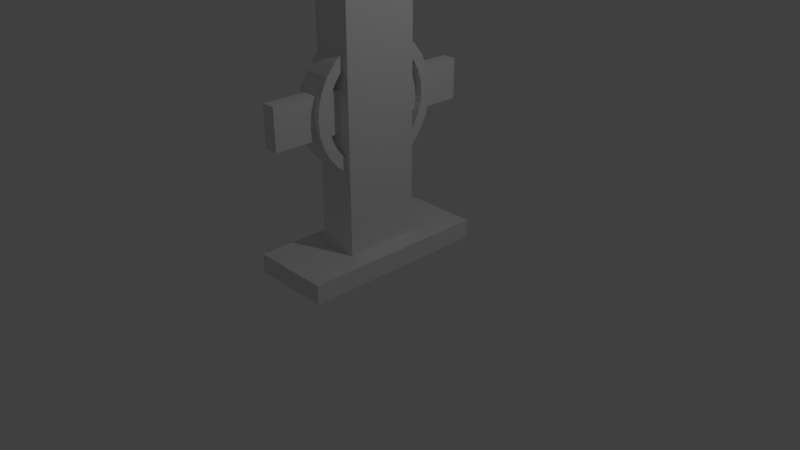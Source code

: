 # Source: lapide4.blend  (saved by Blender 2.79.0; exported with 4.5.12 LTS)
import bpy
from mathutils import Matrix  # noqa: F401  (used for matrix-valued properties, if any)

bpy.ops.wm.read_factory_settings(use_empty=True)
scene = bpy.context.scene
scene.name = 'Scene'

# ---- collections
col_collection_1 = bpy.data.collections.new('Collection 1'); scene.collection.children.link(col_collection_1)

# ---- world
world_world = bpy.data.worlds.new('World'); scene.world = world_world
world_world.color = (0.05088, 0.05088, 0.05088)
world_world.use_sun_shadow = False
world_world.sun_shadow_jitter_overblur = 0.0
world_world.cycles.sampling_method = 'MANUAL'

# ---- cameras
cam_camera = bpy.data.cameras.new('Camera')
cam_camera.clip_end = 100.0
cam_camera.lens = 35.0
cam_camera.sensor_width = 32.0
cam_camera.sensor_height = 18.0
cam_camera.ortho_scale = 7.314
cam_camera.dof.focus_distance = 0.0
cam_camera.dof.aperture_fstop = 128.0

# ---- lights
light_lamp = bpy.data.lights.new('Lamp', 'POINT')
light_lamp.transmission_factor = 0.0
light_lamp.cutoff_distance = 30.0
light_lamp.energy = 100.0
light_lamp.shadow_buffer_clip_start = 1.001
light_lamp.shadow_soft_size = 0.1
light_lamp.shadow_maximum_resolution = 0.006
light_lamp.use_absolute_resolution = True

# ---- meshes
me_cilindro = bpy.data.meshes.new('Cilindro')
me_cilindro.from_pydata([(-6.223e-08, 0.837, -1.0), (-6.223e-08, 0.837, 1.0), (0.1633, 0.8209, -1.0), (0.1633, 0.8209, 1.0), (0.3203, 0.7733, -1.0), (0.3203, 0.7733, 1.0), (0.465, 0.6959, -1.0), (0.465, 0.6959, 1.0), (0.5919, 0.5919, -1.0), (0.5919, 0.5919, 1.0), (0.6959, 0.465, -1.0), (0.6959, 0.465, 1.0), (0.7733, 0.3203, -1.0), (0.7733, 0.3203, 1.0), (0.8209, 0.1633, -1.0), (0.8209, 0.1633, 1.0), (0.837, 5.048e-08, -1.0), (0.837, 5.048e-08, 1.0), (0.8209, -0.1633, -1.0), (0.8209, -0.1633, 1.0), (0.7733, -0.3203, -1.0), (0.7733, -0.3203, 1.0), (0.6959, -0.465, -1.0), (0.6959, -0.465, 1.0), (0.5919, -0.5919, -1.0), (0.5919, -0.5919, 1.0), (0.465, -0.6959, -1.0), (0.465, -0.6959, 1.0), (0.3203, -0.7733, -1.0), (0.3203, -0.7733, 1.0), (0.1633, -0.8209, -1.0), (0.1633, -0.8209, 1.0), (-2.758e-07, -0.837, -1.0), (-2.758e-07, -0.837, 1.0), (-0.1633, -0.8209, -1.0), (-0.1633, -0.8209, 1.0), (-0.3203, -0.7733, -1.0), (-0.3203, -0.7733, 1.0), (-0.465, -0.6959, -1.0), (-0.465, -0.6959, 1.0), (-0.5919, -0.5919, -1.0), (-0.5919, -0.5919, 1.0), (-0.6959, -0.465, -1.0), (-0.6959, -0.465, 1.0), (-0.7733, -0.3203, -1.0), (-0.7733, -0.3203, 1.0), (-0.8209, -0.1633, -1.0), (-0.8209, -0.1633, 1.0), (-0.837, 8.167e-07, -1.0), (-0.837, 8.167e-07, 1.0), (-0.8209, 0.1633, -1.0), (-0.8209, 0.1633, 1.0), (-0.7733, 0.3203, -1.0), (-0.7733, 0.3203, 1.0), (-0.6959, 0.465, -1.0), (-0.6959, 0.465, 1.0), (-0.5919, 0.5919, -1.0), (-0.5919, 0.5919, 1.0), (-0.465, 0.6959, -1.0), (-0.465, 0.6959, 1.0), (-0.3203, 0.7733, -1.0), (-0.3203, 0.7733, 1.0), (-0.1633, 0.8209, -1.0), (-0.1633, 0.8209, 1.0), (0.0, 1.0, -1.0), (0.1951, 0.9808, -1.0), (0.1951, 0.9808, 1.0), (0.0, 1.0, 1.0), (0.3827, 0.9239, -1.0), (0.3827, 0.9239, 1.0), (0.5556, 0.8315, -1.0), (0.5556, 0.8315, 1.0), (0.7071, 0.7071, -1.0), (0.7071, 0.7071, 1.0), (0.8315, 0.5556, -1.0), (0.8315, 0.5556, 1.0), (0.9239, 0.3827, -1.0), (0.9239, 0.3827, 1.0), (0.9808, 0.1951, -1.0), (0.9808, 0.1951, 1.0), (1.0, 7.55e-08, -1.0), (1.0, 7.55e-08, 1.0), (0.9808, -0.1951, -1.0), (0.9808, -0.1951, 1.0), (0.9239, -0.3827, -1.0), (0.9239, -0.3827, 1.0), (0.8315, -0.5556, -1.0), (0.8315, -0.5556, 1.0), (0.7071, -0.7071, -1.0), (0.7071, -0.7071, 1.0), (0.5556, -0.8315, -1.0), (0.5556, -0.8315, 1.0), (0.3827, -0.9239, -1.0), (0.3827, -0.9239, 1.0), (0.1951, -0.9808, -1.0), (0.1951, -0.9808, 1.0), (-3.258e-07, -1.0, -1.0), (-3.258e-07, -1.0, 1.0), (-0.1951, -0.9808, -1.0), (-0.1951, -0.9808, 1.0), (-0.3827, -0.9239, -1.0), (-0.3827, -0.9239, 1.0), (-0.5556, -0.8315, -1.0), (-0.5556, -0.8315, 1.0), (-0.7071, -0.7071, -1.0), (-0.7071, -0.7071, 1.0), (-0.8315, -0.5556, -1.0), (-0.8315, -0.5556, 1.0), (-0.9239, -0.3827, -1.0), (-0.9239, -0.3827, 1.0), (-0.9808, -0.1951, -1.0), (-0.9808, -0.1951, 1.0), (-1.0, 9.656e-07, -1.0), (-1.0, 9.656e-07, 1.0), (-0.9808, 0.1951, -1.0), (-0.9808, 0.1951, 1.0), (-0.9239, 0.3827, -1.0), (-0.9239, 0.3827, 1.0), (-0.8315, 0.5556, -1.0), (-0.8315, 0.5556, 1.0), (-0.7071, 0.7071, -1.0), (-0.7071, 0.7071, 1.0), (-0.5556, 0.8315, -1.0), (-0.5556, 0.8315, 1.0), (-0.3827, 0.9239, -1.0), (-0.3827, 0.9239, 1.0), (-0.1951, 0.9808, -1.0), (-0.1951, 0.9808, 1.0), (-1.852e-07, 0.837, 1.008), (0.1633, 0.8209, 1.008), (0.3203, 0.7733, 1.008), (0.465, 0.6959, 1.008), (0.5919, 0.5919, 1.008), (0.6959, 0.465, 1.008), (0.7733, 0.3203, 1.008), (0.8209, 0.1633, 1.008), (0.837, 5.048e-08, 1.008), (0.8209, -0.1633, 1.008), (0.7733, -0.3203, 1.008), (0.6959, -0.465, 1.008), (0.5919, -0.5919, 1.008), (0.465, -0.6959, 1.008), (0.3203, -0.7733, 1.008), (0.1633, -0.8209, 1.008), (-3.988e-07, -0.837, 1.008), (-0.1633, -0.8209, 1.008), (-0.3203, -0.7733, 1.008), (-0.465, -0.6959, 1.008), (-0.5919, -0.5919, 1.008), (-0.6959, -0.465, 1.008), (-0.7733, -0.3203, 1.008), (-0.8209, -0.1633, 1.008), (-0.837, 8.167e-07, 1.008), (-0.8209, 0.1633, 1.008), (-0.7733, 0.3203, 1.008), (-0.6959, 0.465, 1.008), (-0.5919, 0.5919, 1.008), (-0.465, 0.6959, 1.008), (-0.3203, 0.7733, 1.008), (-0.1633, 0.8209, 1.008)], [], [(64, 67, 66, 65), (65, 66, 69, 68), (68, 69, 71, 70), (70, 71, 73, 72), (72, 73, 75, 74), (74, 75, 77, 76), (76, 77, 79, 78), (78, 79, 81, 80), (80, 81, 83, 82), (82, 83, 85, 84), (84, 85, 87, 86), (86, 87, 89, 88), (88, 89, 91, 90), (90, 91, 93, 92), (92, 93, 95, 94), (94, 95, 97, 96), (96, 97, 99, 98), (98, 99, 101, 100), (100, 101, 103, 102), (102, 103, 105, 104), (104, 105, 107, 106), (106, 107, 109, 108), (108, 109, 111, 110), (110, 111, 113, 112), (112, 113, 115, 114), (114, 115, 117, 116), (116, 117, 119, 118), (118, 119, 121, 120), (120, 121, 123, 122), (122, 123, 125, 124), (124, 125, 127, 126), (126, 127, 67, 64), (50, 52, 154, 153), (2, 0, 64, 65), (1, 3, 66, 67), (4, 2, 65, 68), (3, 5, 69, 66), (6, 4, 68, 70), (5, 7, 71, 69), (8, 6, 70, 72), (7, 9, 73, 71), (10, 8, 72, 74), (9, 11, 75, 73), (12, 10, 74, 76), (11, 13, 77, 75), (14, 12, 76, 78), (13, 15, 79, 77), (16, 14, 78, 80), (15, 17, 81, 79), (18, 16, 80, 82), (17, 19, 83, 81), (20, 18, 82, 84), (19, 21, 85, 83), (22, 20, 84, 86), (21, 23, 87, 85), (24, 22, 86, 88), (23, 25, 89, 87), (26, 24, 88, 90), (25, 27, 91, 89), (28, 26, 90, 92), (27, 29, 93, 91), (30, 28, 92, 94), (29, 31, 95, 93), (32, 30, 94, 96), (31, 33, 97, 95), (34, 32, 96, 98), (33, 35, 99, 97), (36, 34, 98, 100), (35, 37, 101, 99), (38, 36, 100, 102), (37, 39, 103, 101), (40, 38, 102, 104), (39, 41, 105, 103), (42, 40, 104, 106), (41, 43, 107, 105), (44, 42, 106, 108), (43, 45, 109, 107), (46, 44, 108, 110), (45, 47, 111, 109), (48, 46, 110, 112), (47, 49, 113, 111), (50, 48, 112, 114), (49, 51, 115, 113), (52, 50, 114, 116), (51, 53, 117, 115), (54, 52, 116, 118), (53, 55, 119, 117), (56, 54, 118, 120), (55, 57, 121, 119), (58, 56, 120, 122), (57, 59, 123, 121), (60, 58, 122, 124), (59, 61, 125, 123), (62, 60, 124, 126), (61, 63, 127, 125), (0, 62, 126, 64), (63, 1, 67, 127), (10, 12, 134, 133), (24, 26, 141, 140), (38, 40, 148, 147), (52, 54, 155, 154), (12, 14, 135, 134), (26, 28, 142, 141), (40, 42, 149, 148), (0, 2, 129, 128), (54, 56, 156, 155), (14, 16, 136, 135), (28, 30, 143, 142), (42, 44, 150, 149), (2, 4, 130, 129), (56, 58, 157, 156), (16, 18, 137, 136), (30, 32, 144, 143), (44, 46, 151, 150), (4, 6, 131, 130), (58, 60, 158, 157), (18, 20, 138, 137), (32, 34, 145, 144), (46, 48, 152, 151), (6, 8, 132, 131), (60, 62, 159, 158), (20, 22, 139, 138), (34, 36, 146, 145), (48, 50, 153, 152), (8, 10, 133, 132), (62, 0, 128, 159), (22, 24, 140, 139), (36, 38, 147, 146)])
me_cilindro.use_remesh_preserve_volume = False
me_cilindro.use_remesh_preserve_attributes = False
me_cilindro.use_mirror_vertex_groups = False
me_cilindro.update()
me_plano = bpy.data.meshes.new('Plano')
me_plano.from_pydata([(-1.0, -1.0, 0.0), (1.0, -1.0, 0.0), (-1.0, 1.0, 0.0), (1.0, 1.0, 0.0), (-0.172, -0.5485, 1.945), (0.172, -0.3972, 1.794), (-0.172, 0.5485, 1.945), (0.172, 0.3972, 1.794), (-1.0, 1.0, 0.2522), (-1.0, -1.0, 0.2522), (1.0, -1.0, 0.2522), (1.0, 1.0, 0.2522), (-0.172, -0.5485, 2.168), (0.172, -0.3972, 2.319), (-0.172, 0.5485, 2.168), (0.172, 0.3972, 2.319), (-0.4906, -0.2458, 0.4036), (0.4906, -0.3972, 0.2522), (0.4906, 0.3972, 0.2522), (-0.4906, 0.2458, 0.4036), (-0.172, -0.9622, 1.945), (0.172, -1.114, 1.794), (-0.172, -0.9622, 2.168), (0.172, -1.114, 2.319), (0.172, 1.114, 1.794), (-0.172, 0.9622, 1.945), (0.172, 1.114, 2.319), (-0.172, 0.9622, 2.168), (-0.4906, -0.2458, 3.207), (-0.3041, -0.2106, 3.608), (0.4906, -0.3972, 3.358), (0.3041, -0.2106, 3.608), (0.4906, 0.3972, 3.358), (0.3041, 0.2106, 3.608), (-0.3041, 0.2106, 3.608), (-0.4906, 0.2458, 3.207), (-0.4906, 0.3972, 0.2522), (-0.4906, -0.3972, 0.2522), (-0.172, 0.3972, 1.794), (-0.172, 0.3972, 2.319), (-0.172, -0.3972, 2.319), (-0.172, -0.3972, 1.794), (-0.172, -1.114, 2.319), (-0.172, -1.114, 1.794), (-0.172, 1.114, 1.794), (-0.172, 1.114, 2.319), (-0.4906, 0.3972, 3.358), (-0.4906, -0.3972, 3.358), (-0.2933, 0.06573, 1.507), (-0.2933, -0.06573, 1.507), (0.02536, 0.5485, 1.945), (0.02536, 0.5485, 2.168), (0.02536, -0.5485, 2.168), (0.02536, -0.5485, 1.945), (0.02536, -0.9622, 2.168), (0.02536, -0.9622, 1.945), (0.02536, 0.9622, 1.945), (0.02536, 0.9622, 2.168), (-0.2933, 0.06573, 2.34), (-0.2933, -0.06573, 2.34), (-0.2933, 0.2458, 0.4036), (-0.2933, -0.2458, 0.4036), (-0.2933, 0.2458, 3.207), (-0.2933, -0.2458, 3.207), (-0.172, 0.3972, 1.962), (-0.172, 0.3972, 1.981), (-0.172, 0.3972, 2.001), (-0.172, 0.3972, 2.02), (0.172, 0.3972, 2.02), (0.172, 0.3972, 2.001), (0.172, 0.3972, 1.981), (0.172, 0.3972, 1.962), (0.172, -0.3972, 1.962), (0.172, -0.3972, 1.981), (0.172, -0.3972, 2.001), (0.172, -0.3972, 2.02), (-0.172, -0.3972, 2.02), (-0.172, -0.3972, 2.001), (-0.172, -0.3972, 1.981), (-0.172, -0.3972, 1.962), (0.172, -1.114, 1.962), (0.172, -1.114, 1.981), (0.172, -1.114, 2.001), (0.172, -1.114, 2.02), (-0.172, -1.114, 2.02), (-0.172, -1.114, 2.001), (-0.172, -1.114, 1.981), (-0.172, -1.114, 1.962), (-0.172, 1.114, 1.962), (-0.172, 1.114, 1.981), (-0.172, 1.114, 2.001), (-0.172, 1.114, 2.02), (0.172, 1.114, 2.02), (0.172, 1.114, 2.001), (0.172, 1.114, 1.981), (0.172, 1.114, 1.962), (-0.4906, 0.3972, 2.117), (-0.4906, 0.3972, 2.002), (-0.4906, 0.3972, 1.887), (-0.4906, 0.3972, 1.772), (-0.4906, -0.3972, 1.772), (-0.4906, -0.3972, 1.887), (-0.4906, -0.3972, 2.002), (-0.4906, -0.3972, 2.117), (0.4906, -0.3972, 2.117), (0.4906, -0.3972, 2.002), (0.4906, -0.3972, 1.887), (0.4906, -0.3972, 1.772), (0.4906, 0.3972, 1.772), (0.4906, 0.3972, 1.887), (0.4906, 0.3972, 2.002), (0.4906, 0.3972, 2.117), (-0.172, 0.5485, 1.978), (-0.172, 0.5485, 1.987), (-0.172, 0.5485, 1.995), (-0.172, 0.5485, 2.003), (-0.172, -0.5485, 2.003), (-0.172, -0.5485, 1.995), (-0.172, -0.5485, 1.987), (-0.172, -0.5485, 1.978), (-0.172, -0.9622, 2.003), (-0.172, -0.9622, 1.995), (-0.172, -0.9622, 1.987), (-0.172, -0.9622, 1.978), (-0.172, 0.9622, 1.978), (-0.172, 0.9622, 1.987), (-0.172, 0.9622, 1.995), (-0.172, 0.9622, 2.003), (-0.4906, 0.2458, 2.1), (-0.4906, 0.2458, 1.996), (-0.4906, 0.2458, 1.893), (-0.4906, 0.2458, 1.789), (-0.4906, -0.2458, 1.789), (-0.4906, -0.2458, 1.893), (-0.4906, -0.2458, 1.996), (-0.4906, -0.2458, 2.1), (0.02536, 0.5485, 1.978), (0.02536, 0.5485, 1.987), (0.02536, 0.5485, 1.995), (0.02536, 0.5485, 2.003), (0.02536, -0.5485, 2.003), (0.02536, -0.5485, 1.995), (0.02536, -0.5485, 1.987), (0.02536, -0.5485, 1.978), (0.02536, -0.9622, 2.003), (0.02536, -0.9622, 1.995), (0.02536, -0.9622, 1.987), (0.02536, -0.9622, 1.978), (0.02536, 0.9622, 1.978), (0.02536, 0.9622, 1.987), (0.02536, 0.9622, 1.995), (0.02536, 0.9622, 2.003), (-0.2933, 0.2458, 2.1), (-0.2933, 0.2458, 1.996), (-0.2933, 0.2458, 1.893), (-0.2933, 0.2458, 1.789), (-0.2933, -0.2458, 1.789), (-0.2933, -0.2458, 1.893), (-0.2933, -0.2458, 1.996), (-0.2933, -0.2458, 2.1), (-0.2933, 0.06573, 2.082), (-0.2933, 0.06573, 2.002), (-0.2933, 0.06573, 1.742), (-0.2933, 0.06573, 1.584), (-0.2933, -0.06573, 1.584), (-0.2933, -0.06573, 1.796), (-0.2933, -0.06573, 2.002), (-0.2933, -0.06573, 2.082), (-0.2933, -0.2163, 0.5843), (-0.2933, 0.2163, 0.5843), (-0.2933, 0.2163, 3.095), (-0.2933, -0.2163, 3.095), (-0.2933, -0.2163, 2.097), (-0.2933, -0.2163, 1.997), (-0.2933, -0.2163, 1.864), (-0.2933, -0.2163, 1.585), (-0.2933, 0.2163, 1.585), (-0.2933, 0.2163, 1.681), (-0.2933, 0.2163, 1.997), (-0.2933, 0.2163, 2.097)], [], [(0, 2, 3, 1), (71, 7, 24, 95), (1, 3, 11, 10), (2, 0, 9, 8), (3, 2, 8, 11), (0, 1, 10, 9), (37, 36, 8, 9), (17, 37, 9, 10), (18, 17, 10, 11), (36, 18, 11, 8), (76, 40, 47, 103), (13, 40, 42, 23), (72, 5, 17, 107), (29, 31, 33, 34), (5, 41, 37, 17), (38, 7, 18, 36), (104, 111, 32, 30), (68, 15, 32, 111), (64, 38, 36, 99), (15, 39, 46, 32), (40, 13, 30, 47), (84, 83, 23, 42), (41, 5, 21, 43), (135, 28, 63, 159), (75, 13, 23, 83), (92, 91, 45, 26), (39, 15, 26, 45), (7, 38, 44, 24), (22, 12, 52, 54), (46, 47, 29, 34), (47, 30, 31, 29), (30, 32, 33, 31), (32, 46, 34, 33), (14, 27, 57, 51), (16, 19, 36, 37), (112, 6, 38, 64), (116, 12, 40, 76), (123, 20, 43, 87), (12, 22, 42, 40), (20, 4, 41, 43), (127, 27, 45, 91), (27, 14, 39, 45), (6, 25, 44, 38), (35, 28, 47, 46), (128, 35, 46, 96), (132, 16, 37, 100), (143, 53, 55, 147), (139, 51, 57, 151), (160, 167, 59, 58), (115, 14, 51, 139), (25, 6, 50, 56), (4, 20, 55, 53), (119, 4, 53, 143), (28, 35, 62, 63), (124, 25, 56, 148), (120, 22, 54, 144), (131, 19, 60, 155), (19, 16, 61, 60), (168, 169, 60, 61), (170, 171, 63, 62), (179, 170, 62, 152), (175, 168, 61, 156), (171, 172, 159, 63), (172, 173, 158, 159), (173, 174, 157, 158), (174, 175, 156, 157), (169, 176, 155, 60), (176, 177, 154, 155), (177, 178, 153, 154), (178, 179, 152, 153), (35, 128, 152, 62), (128, 129, 153, 152), (129, 130, 154, 153), (130, 131, 155, 154), (20, 123, 147, 55), (123, 122, 146, 147), (122, 121, 145, 146), (121, 120, 144, 145), (27, 127, 151, 57), (127, 126, 150, 151), (126, 125, 149, 150), (125, 124, 148, 149), (12, 116, 140, 52), (116, 117, 141, 140), (117, 118, 142, 141), (118, 119, 143, 142), (6, 112, 136, 50), (112, 113, 137, 136), (113, 114, 138, 137), (114, 115, 139, 138), (48, 49, 164, 163), (163, 164, 165, 162), (162, 165, 166, 161), (161, 166, 167, 160), (50, 136, 148, 56), (136, 137, 149, 148), (137, 138, 150, 149), (138, 139, 151, 150), (52, 140, 144, 54), (140, 141, 145, 144), (141, 142, 146, 145), (142, 143, 147, 146), (28, 135, 103, 47), (135, 134, 102, 103), (134, 133, 101, 102), (133, 132, 100, 101), (19, 131, 99, 36), (131, 130, 98, 99), (130, 129, 97, 98), (129, 128, 96, 97), (25, 124, 88, 44), (124, 125, 89, 88), (125, 126, 90, 89), (126, 127, 91, 90), (22, 120, 84, 42), (120, 121, 85, 84), (121, 122, 86, 85), (122, 123, 87, 86), (4, 119, 79, 41), (119, 118, 78, 79), (118, 117, 77, 78), (117, 116, 76, 77), (14, 115, 67, 39), (115, 114, 66, 67), (114, 113, 65, 66), (113, 112, 64, 65), (24, 44, 88, 95), (95, 88, 89, 94), (94, 89, 90, 93), (93, 90, 91, 92), (5, 72, 80, 21), (72, 73, 81, 80), (73, 74, 82, 81), (74, 75, 83, 82), (16, 132, 156, 61), (132, 133, 157, 156), (133, 134, 158, 157), (134, 135, 159, 158), (43, 21, 80, 87), (87, 80, 81, 86), (86, 81, 82, 85), (85, 82, 83, 84), (39, 67, 96, 46), (67, 66, 97, 96), (66, 65, 98, 97), (65, 64, 99, 98), (7, 71, 108, 18), (71, 70, 109, 108), (70, 69, 110, 109), (69, 68, 111, 110), (17, 18, 108, 107), (107, 108, 109, 106), (106, 109, 110, 105), (105, 110, 111, 104), (13, 75, 104, 30), (75, 74, 105, 104), (74, 73, 106, 105), (73, 72, 107, 106), (41, 79, 100, 37), (79, 78, 101, 100), (78, 77, 102, 101), (77, 76, 103, 102), (15, 68, 92, 26), (68, 69, 93, 92), (69, 70, 94, 93), (70, 71, 95, 94), (161, 160, 179, 178), (162, 161, 178, 177), (163, 162, 177, 176), (48, 163, 176, 169), (165, 164, 175, 174), (166, 165, 174, 173), (167, 166, 173, 172), (59, 167, 172, 171), (164, 49, 168, 175), (160, 58, 170, 179), (58, 59, 171, 170), (49, 48, 169, 168)])
me_plano.use_remesh_preserve_volume = False
me_plano.use_remesh_preserve_attributes = False
me_plano.use_mirror_vertex_groups = False
me_plano.update()

# ---- objects
ob_cilindro = bpy.data.objects.new('Cilindro', me_cilindro)
ob_plano = bpy.data.objects.new('Plano', me_plano)
ob_lamp = bpy.data.objects.new('Lamp', light_lamp)
ob_camera = bpy.data.objects.new('Camera', cam_camera)

# ---- transforms, parenting, visibility, modifiers, constraints
ob_cilindro.location = (0.0, 0.0, 2.047)
ob_cilindro.rotation_euler = (-0.0, 1.571, 0.0)
ob_cilindro.scale = (0.8682, 0.8682, -0.1826)
ob_cilindro.lineart.crease_threshold = 0.0
ob_plano.location = (0.0, 0.0, 0.0)
ob_plano.scale = (0.5331, 1.256, 1.0)
ob_plano.lineart.crease_threshold = 0.0
ob_lamp.location = (4.076, 1.005, 5.904)
ob_lamp.rotation_euler = (0.6503, 0.05522, 1.866)
ob_lamp.lock_rotations_4d = False
ob_lamp.empty_display_type = 'ARROWS'
ob_lamp.color = (0.0, 0.0, 0.0, 0.0)
ob_lamp.lineart.crease_threshold = 0.0
ob_camera.location = (7.481, -6.508, 5.344)
ob_camera.rotation_euler = (1.109, 0.0, 0.8149)
ob_camera.lock_rotations_4d = False
ob_camera.empty_display_type = 'ARROWS'
ob_camera.color = (0.0, 0.0, 0.0, 0.0)
ob_camera.display_type = 'WIRE'
ob_camera.lineart.crease_threshold = 0.0

# ---- collection membership
col_collection_1.objects.link(ob_cilindro)
col_collection_1.objects.link(ob_plano)
col_collection_1.objects.link(ob_lamp)
col_collection_1.objects.link(ob_camera)

# ---- scene / render settings (as saved in the file)
scene.camera = ob_camera
scene.frame_start = 1; scene.frame_end = 250; scene.frame_set(1)
scene.render.engine = 'BLENDER_EEVEE_NEXT'
scene.render.resolution_percentage = 50
scene.render.dither_intensity = 0.0
scene.cycles.use_denoising = False
scene.cycles.samples = 128
scene.cycles.sampling_pattern = 'TABULATED_SOBOL'
scene.cycles.use_adaptive_sampling = False
scene.cycles.use_light_tree = False
scene.cycles.blur_glossy = 0.0
scene.cycles.sample_clamp_indirect = 0.0
scene.view_settings.view_transform = 'Standard'
bpy.context.view_layer.update()
